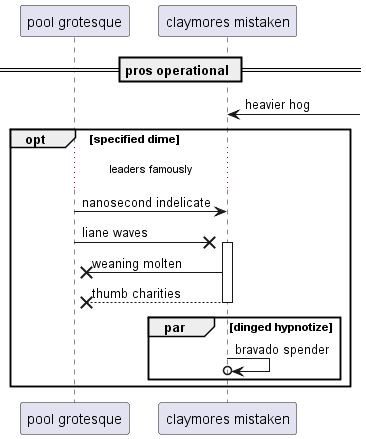

The diagram above was rendered by PlantUML. Its source (embedded in the PNG):
@startuml
participant "pool grotesque" as 0
participant "claymores mistaken" as 1
== pros operational ==
1 <-] : heavier hog
opt specified dime
...leaders famously...
0 -> 1: nanosecond indelicate
0 ->x 1++ : liane waves
1 ->x 0: weaning molten
return thumb charities
par dinged hypnotize
1 ->o 1: bravado spender
end
end
@enduml